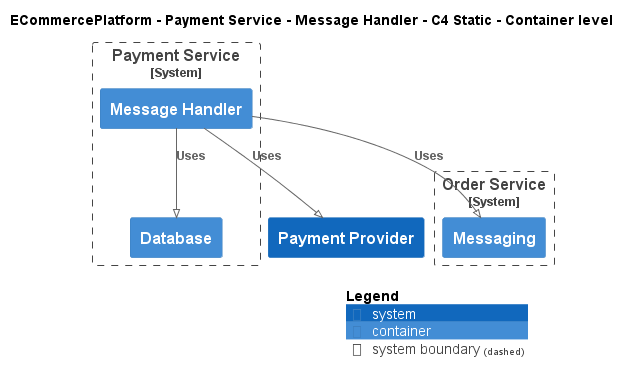

The diagram above was rendered by PlantUML. Its source (embedded in the PNG):
@startuml
!pragma layout smetana
!include ..\..\..\..\..\.c4s\C4_Container.puml

AddElementTag("c4interflow:lifecycle:new", $bgColor=green, $fontColor=#ffffff, $borderColor=green, $shadowing="False")
AddElementTag("c4interflow:lifecycle:changed", $bgColor=orange, $fontColor=#ffffff, $borderColor=orange, $shadowing="False")
AddElementTag("c4interflow:lifecycle:removed", $bgColor=red, $fontColor=#ffffff, $borderColor=red, $shadowing="False")

AddRelTag("c4interflow:lifecycle:new", $textColor=green, $lineColor=green)
AddRelTag("c4interflow:lifecycle:changed", $textColor=orange, $lineColor=orange)
AddRelTag("c4interflow:lifecycle:removed", $textColor=red, $lineColor=red)

SHOW_PERSON_PORTRAIT()
LAYOUT_TOP_DOWN()

skinparam linetype polyline

title ECommercePlatform - Payment Service - Message Handler - C4 Static - Container level


System_Boundary(ECommercePlatform.SoftwareSystems.PaymentService, "Payment Service") {
    Container(ECommercePlatform.SoftwareSystems.PaymentService.Containers.MessageHandler, "Message Handler", "", "")
    Container(ECommercePlatform.SoftwareSystems.PaymentService.Containers.Database, "Database", "", "")
}

System_Boundary(ECommercePlatform.SoftwareSystems.OrderService, "Order Service") {
    Container(ECommercePlatform.SoftwareSystems.OrderService.Containers.Messaging, "Messaging", "", "")
}
System(ECommercePlatform.SoftwareSystems.PaymentProvider, "Payment Provider", "")

Rel(ECommercePlatform.SoftwareSystems.PaymentService.Containers.MessageHandler, ECommercePlatform.SoftwareSystems.OrderService.Containers.Messaging, "Uses")
Rel(ECommercePlatform.SoftwareSystems.PaymentService.Containers.MessageHandler, ECommercePlatform.SoftwareSystems.PaymentService.Containers.Database, "Uses")
Rel(ECommercePlatform.SoftwareSystems.PaymentService.Containers.MessageHandler, ECommercePlatform.SoftwareSystems.PaymentProvider, "Uses")


SHOW_LEGEND()
@enduml